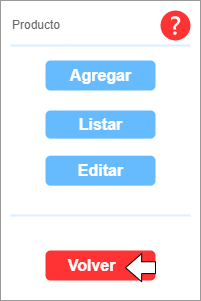

The diagram above was exported from draw.io. Its source (the exported page's mxGraphModel, read from the mxfile embedded in the PNG):
<mxGraphModel dx="813" dy="419" grid="1" gridSize="10" guides="1" tooltips="1" connect="1" arrows="1" fold="1" page="1" pageScale="1" pageWidth="1100" pageHeight="850" background="none" math="0" shadow="0">
  <root>
    <mxCell id="0" />
    <mxCell id="1" parent="0" />
    <mxCell id="fVywuD4cd-6_gIKVFW87-1" value="" style="strokeWidth=1;shadow=0;dashed=0;align=center;html=1;shape=mxgraph.mockup.forms.rrect;rSize=0;strokeColor=#999999;fillColor=#ffffff;" vertex="1" parent="1">
      <mxGeometry x="40" y="40" width="200" height="300" as="geometry" />
    </mxCell>
    <mxCell id="fVywuD4cd-6_gIKVFW87-2" value="Producto" style="strokeWidth=1;shadow=0;dashed=0;align=center;html=1;shape=mxgraph.mockup.forms.anchor;fontSize=12;fontColor=#666666;align=left;resizeWidth=1;spacingLeft=0;" vertex="1" parent="fVywuD4cd-6_gIKVFW87-1">
      <mxGeometry width="100" height="20" relative="1" as="geometry">
        <mxPoint x="10" y="15" as="offset" />
      </mxGeometry>
    </mxCell>
    <mxCell id="fVywuD4cd-6_gIKVFW87-3" value="" style="shape=line;strokeColor=#ddeeff;strokeWidth=2;html=1;resizeWidth=1;" vertex="1" parent="fVywuD4cd-6_gIKVFW87-1">
      <mxGeometry width="180" height="10" relative="1" as="geometry">
        <mxPoint x="10" y="40" as="offset" />
      </mxGeometry>
    </mxCell>
    <mxCell id="fVywuD4cd-6_gIKVFW87-8" value="Agregar" style="strokeWidth=1;shadow=0;dashed=0;align=center;html=1;shape=mxgraph.mockup.forms.rrect;rSize=5;strokeColor=none;fontColor=#ffffff;fillColor=#66bbff;fontSize=16;fontStyle=1;" vertex="1" parent="fVywuD4cd-6_gIKVFW87-1">
      <mxGeometry y="1" width="110" height="30" relative="1" as="geometry">
        <mxPoint x="45" y="-240" as="offset" />
      </mxGeometry>
    </mxCell>
    <mxCell id="fVywuD4cd-6_gIKVFW87-10" value="" style="shape=line;strokeColor=#ddeeff;strokeWidth=2;html=1;resizeWidth=1;" vertex="1" parent="fVywuD4cd-6_gIKVFW87-1">
      <mxGeometry y="1" width="180" height="10" relative="1" as="geometry">
        <mxPoint x="10" y="-90" as="offset" />
      </mxGeometry>
    </mxCell>
    <mxCell id="fVywuD4cd-6_gIKVFW87-12" value="Volver&amp;nbsp; &amp;nbsp;&amp;nbsp;" style="strokeWidth=1;shadow=0;dashed=0;align=center;html=1;shape=mxgraph.mockup.forms.rrect;rSize=5;strokeColor=none;fontColor=#ffffff;fillColor=#FF3333;fontSize=16;fontStyle=1;" vertex="1" parent="fVywuD4cd-6_gIKVFW87-1">
      <mxGeometry y="1" width="110" height="30" relative="1" as="geometry">
        <mxPoint x="45" y="-50" as="offset" />
      </mxGeometry>
    </mxCell>
    <mxCell id="fVywuD4cd-6_gIKVFW87-14" value="Editar" style="strokeWidth=1;shadow=0;dashed=0;align=center;html=1;shape=mxgraph.mockup.forms.rrect;rSize=5;strokeColor=none;fontColor=#ffffff;fillColor=#66bbff;fontSize=16;fontStyle=1;" vertex="1" parent="fVywuD4cd-6_gIKVFW87-1">
      <mxGeometry x="45" y="155.17655172413797" width="110" height="30.000000000000004" as="geometry" />
    </mxCell>
    <mxCell id="fVywuD4cd-6_gIKVFW87-23" value="" style="html=1;shadow=0;dashed=0;align=center;verticalAlign=middle;shape=mxgraph.arrows2.arrow;dy=0.58;dx=16.14;flipH=1;notch=0;fillColor=default;" vertex="1" parent="fVywuD4cd-6_gIKVFW87-1">
      <mxGeometry x="125" y="253.12500000000003" width="30" height="28.125000000000004" as="geometry" />
    </mxCell>
    <mxCell id="fVywuD4cd-6_gIKVFW87-24" value="Listar" style="strokeWidth=1;shadow=0;dashed=0;align=center;html=1;shape=mxgraph.mockup.forms.rrect;rSize=5;strokeColor=none;fontColor=#ffffff;fillColor=#66bbff;fontSize=16;fontStyle=1;" vertex="1" parent="fVywuD4cd-6_gIKVFW87-1">
      <mxGeometry x="45" y="109.99982758620689" width="110" height="28.125000000000004" as="geometry" />
    </mxCell>
    <mxCell id="fVywuD4cd-6_gIKVFW87-40" value="" style="sketch=0;pointerEvents=1;shadow=0;dashed=0;html=1;strokeColor=none;fillColor=#FF3333;labelPosition=center;verticalLabelPosition=bottom;verticalAlign=top;outlineConnect=0;align=center;shape=mxgraph.office.concepts.help;" vertex="1" parent="fVywuD4cd-6_gIKVFW87-1">
      <mxGeometry x="160" y="10" width="30" height="30" as="geometry" />
    </mxCell>
  </root>
</mxGraphModel>